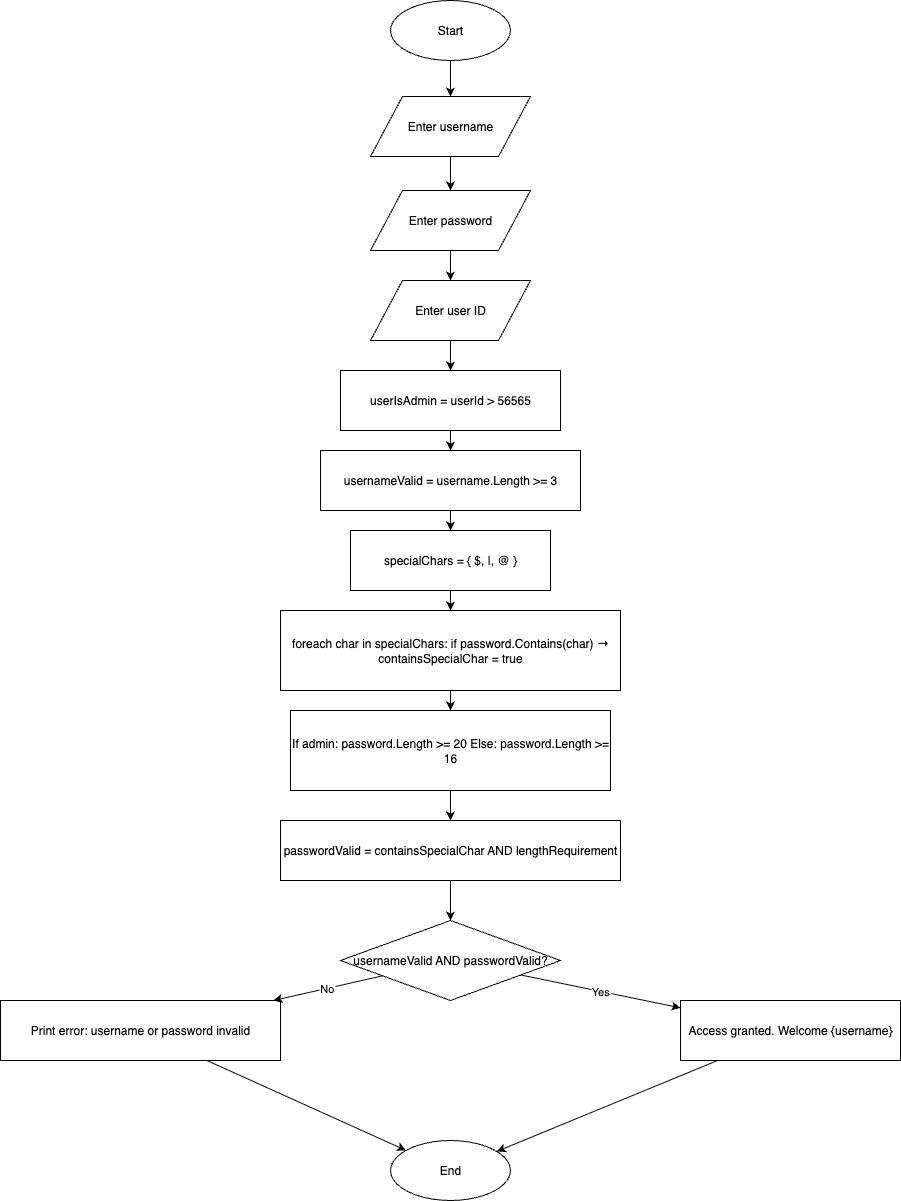

The diagram above was exported from draw.io. Its source (the exported page's mxGraphModel, read from the mxfile embedded in the PNG):
<mxGraphModel dx="2027" dy="1355" grid="1" gridSize="10" guides="1" tooltips="1" connect="1" arrows="1" fold="1" page="1" pageScale="1" pageWidth="827" pageHeight="1169" math="0" shadow="0">
  <root>
    <mxCell id="0" />
    <mxCell id="1" parent="0" />
    <mxCell id="P8m6RlZZkPrMjRVdgbGJ-29" value="Start" style="ellipse;whiteSpace=wrap;html=1;" vertex="1" parent="1">
      <mxGeometry x="420" y="20" width="120" height="60" as="geometry" />
    </mxCell>
    <mxCell id="P8m6RlZZkPrMjRVdgbGJ-30" value="End" style="ellipse;whiteSpace=wrap;html=1;" vertex="1" parent="1">
      <mxGeometry x="420" y="1160" width="120" height="60" as="geometry" />
    </mxCell>
    <mxCell id="P8m6RlZZkPrMjRVdgbGJ-31" value="Enter username" style="shape=parallelogram;whiteSpace=wrap;html=1;" vertex="1" parent="1">
      <mxGeometry x="400" y="116" width="160" height="60" as="geometry" />
    </mxCell>
    <mxCell id="P8m6RlZZkPrMjRVdgbGJ-32" value="Enter password" style="shape=parallelogram;whiteSpace=wrap;html=1;" vertex="1" parent="1">
      <mxGeometry x="400" y="210" width="160" height="60" as="geometry" />
    </mxCell>
    <mxCell id="P8m6RlZZkPrMjRVdgbGJ-33" value="Enter user ID" style="shape=parallelogram;whiteSpace=wrap;html=1;" vertex="1" parent="1">
      <mxGeometry x="400" y="300" width="160" height="60" as="geometry" />
    </mxCell>
    <mxCell id="P8m6RlZZkPrMjRVdgbGJ-34" value="userIsAdmin = userId &gt; 56565" style="rounded=0;whiteSpace=wrap;html=1;" vertex="1" parent="1">
      <mxGeometry x="370" y="390" width="220" height="60" as="geometry" />
    </mxCell>
    <mxCell id="P8m6RlZZkPrMjRVdgbGJ-35" value="usernameValid = username.Length &gt;= 3" style="rounded=0;whiteSpace=wrap;html=1;" vertex="1" parent="1">
      <mxGeometry x="350" y="470" width="260" height="60" as="geometry" />
    </mxCell>
    <mxCell id="P8m6RlZZkPrMjRVdgbGJ-36" value="specialChars = { $, |, @ }" style="rounded=0;whiteSpace=wrap;html=1;" vertex="1" parent="1">
      <mxGeometry x="380" y="550" width="200" height="60" as="geometry" />
    </mxCell>
    <mxCell id="P8m6RlZZkPrMjRVdgbGJ-37" value="foreach char in specialChars:  if password.Contains(char) → containsSpecialChar = true" style="rounded=0;whiteSpace=wrap;html=1;" vertex="1" parent="1">
      <mxGeometry x="310" y="630" width="340" height="80" as="geometry" />
    </mxCell>
    <mxCell id="P8m6RlZZkPrMjRVdgbGJ-38" value="If admin: password.Length &gt;= 20 Else: password.Length &gt;= 16" style="rounded=0;whiteSpace=wrap;html=1;" vertex="1" parent="1">
      <mxGeometry x="320" y="730" width="320" height="80" as="geometry" />
    </mxCell>
    <mxCell id="P8m6RlZZkPrMjRVdgbGJ-39" value="passwordValid = containsSpecialChar AND lengthRequirement" style="rounded=0;whiteSpace=wrap;html=1;" vertex="1" parent="1">
      <mxGeometry x="310" y="840" width="340" height="60" as="geometry" />
    </mxCell>
    <mxCell id="P8m6RlZZkPrMjRVdgbGJ-40" value="usernameValid AND passwordValid?" style="rhombus;whiteSpace=wrap;html=1;" vertex="1" parent="1">
      <mxGeometry x="370" y="940" width="220" height="80" as="geometry" />
    </mxCell>
    <mxCell id="P8m6RlZZkPrMjRVdgbGJ-41" value="Access granted. Welcome {username}" style="rounded=0;whiteSpace=wrap;html=1;" vertex="1" parent="1">
      <mxGeometry x="710" y="1020" width="220" height="60" as="geometry" />
    </mxCell>
    <mxCell id="P8m6RlZZkPrMjRVdgbGJ-42" value="Print error: username or password invalid" style="rounded=0;whiteSpace=wrap;html=1;" vertex="1" parent="1">
      <mxGeometry x="30" y="1020" width="280" height="60" as="geometry" />
    </mxCell>
    <mxCell id="P8m6RlZZkPrMjRVdgbGJ-43" edge="1" parent="1" source="P8m6RlZZkPrMjRVdgbGJ-29" target="P8m6RlZZkPrMjRVdgbGJ-31">
      <mxGeometry relative="1" as="geometry" />
    </mxCell>
    <mxCell id="P8m6RlZZkPrMjRVdgbGJ-44" edge="1" parent="1" source="P8m6RlZZkPrMjRVdgbGJ-31" target="P8m6RlZZkPrMjRVdgbGJ-32">
      <mxGeometry relative="1" as="geometry" />
    </mxCell>
    <mxCell id="P8m6RlZZkPrMjRVdgbGJ-45" edge="1" parent="1" source="P8m6RlZZkPrMjRVdgbGJ-32" target="P8m6RlZZkPrMjRVdgbGJ-33">
      <mxGeometry relative="1" as="geometry" />
    </mxCell>
    <mxCell id="P8m6RlZZkPrMjRVdgbGJ-46" edge="1" parent="1" source="P8m6RlZZkPrMjRVdgbGJ-33" target="P8m6RlZZkPrMjRVdgbGJ-34">
      <mxGeometry relative="1" as="geometry" />
    </mxCell>
    <mxCell id="P8m6RlZZkPrMjRVdgbGJ-47" edge="1" parent="1" source="P8m6RlZZkPrMjRVdgbGJ-34" target="P8m6RlZZkPrMjRVdgbGJ-35">
      <mxGeometry relative="1" as="geometry" />
    </mxCell>
    <mxCell id="P8m6RlZZkPrMjRVdgbGJ-48" edge="1" parent="1" source="P8m6RlZZkPrMjRVdgbGJ-35" target="P8m6RlZZkPrMjRVdgbGJ-36">
      <mxGeometry relative="1" as="geometry" />
    </mxCell>
    <mxCell id="P8m6RlZZkPrMjRVdgbGJ-49" edge="1" parent="1" source="P8m6RlZZkPrMjRVdgbGJ-36" target="P8m6RlZZkPrMjRVdgbGJ-37">
      <mxGeometry relative="1" as="geometry" />
    </mxCell>
    <mxCell id="P8m6RlZZkPrMjRVdgbGJ-50" edge="1" parent="1" source="P8m6RlZZkPrMjRVdgbGJ-37" target="P8m6RlZZkPrMjRVdgbGJ-38">
      <mxGeometry relative="1" as="geometry" />
    </mxCell>
    <mxCell id="P8m6RlZZkPrMjRVdgbGJ-51" edge="1" parent="1" source="P8m6RlZZkPrMjRVdgbGJ-38" target="P8m6RlZZkPrMjRVdgbGJ-39">
      <mxGeometry relative="1" as="geometry" />
    </mxCell>
    <mxCell id="P8m6RlZZkPrMjRVdgbGJ-52" edge="1" parent="1" source="P8m6RlZZkPrMjRVdgbGJ-39" target="P8m6RlZZkPrMjRVdgbGJ-40">
      <mxGeometry relative="1" as="geometry" />
    </mxCell>
    <mxCell id="P8m6RlZZkPrMjRVdgbGJ-53" value="Yes" edge="1" parent="1" source="P8m6RlZZkPrMjRVdgbGJ-40" target="P8m6RlZZkPrMjRVdgbGJ-41">
      <mxGeometry relative="1" as="geometry" />
    </mxCell>
    <mxCell id="P8m6RlZZkPrMjRVdgbGJ-54" value="No" edge="1" parent="1" source="P8m6RlZZkPrMjRVdgbGJ-40" target="P8m6RlZZkPrMjRVdgbGJ-42">
      <mxGeometry relative="1" as="geometry" />
    </mxCell>
    <mxCell id="P8m6RlZZkPrMjRVdgbGJ-55" edge="1" parent="1" source="P8m6RlZZkPrMjRVdgbGJ-41" target="P8m6RlZZkPrMjRVdgbGJ-30">
      <mxGeometry relative="1" as="geometry" />
    </mxCell>
    <mxCell id="P8m6RlZZkPrMjRVdgbGJ-56" edge="1" parent="1" source="P8m6RlZZkPrMjRVdgbGJ-42" target="P8m6RlZZkPrMjRVdgbGJ-30">
      <mxGeometry relative="1" as="geometry" />
    </mxCell>
  </root>
</mxGraphModel>